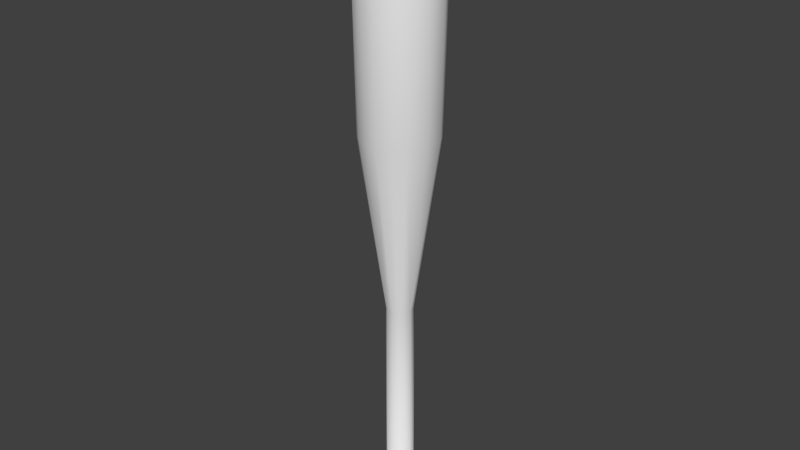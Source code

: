 # Source: baseball_bat_3_lowpoly.blend  (saved by Blender 2.73.0; exported with 4.5.12 LTS)
import bpy
from mathutils import Matrix  # noqa: F401  (used for matrix-valued properties, if any)

bpy.ops.wm.read_factory_settings(use_empty=True)
scene = bpy.context.scene
scene.name = 'Scene'

# ---- collections
col_collection_1 = bpy.data.collections.new('Collection 1'); scene.collection.children.link(col_collection_1)

# ---- world
world_world = bpy.data.worlds.new('World'); scene.world = world_world
world_world.color = (0.05088, 0.05088, 0.05088)
world_world.use_sun_shadow = False
world_world.sun_shadow_jitter_overblur = 0.0
world_world.cycles.sampling_method = 'MANUAL'
world_world.cycles.sample_map_resolution = 256

# ---- meshes
me_cylinder = bpy.data.meshes.new('Cylinder')
me_cylinder.from_pydata([(-5.648e-08, 0.4079, -5.231), (0.07958, 0.4001, -5.231), (0.1561, 0.3768, -5.231), (0.2266, 0.3391, -5.231), (0.2884, 0.2884, -5.231), (0.3391, 0.2266, -5.231), (0.3768, 0.1561, -5.231), (0.4001, 0.07958, -5.231), (0.4079, -1.044e-07, -5.231), (0.4001, -0.07958, -5.231), (0.3768, -0.1561, -5.231), (0.3391, -0.2266, -5.231), (0.2884, -0.2884, -5.231), (0.2266, -0.3391, -5.231), (0.1561, -0.3768, -5.231), (0.07958, -0.4001, -5.231), (-1.894e-07, -0.4079, -5.231), (-0.07958, -0.4001, -5.231), (-0.1561, -0.3768, -5.231), (-0.2266, -0.3391, -5.231), (-0.2884, -0.2884, -5.231), (-0.3391, -0.2266, -5.231), (-0.3768, -0.1561, -5.231), (-0.4001, -0.07958, -5.231), (-0.4079, 2.586e-07, -5.231), (-0.4001, 0.07958, -5.231), (-0.3768, 0.1561, -5.231), (-0.3391, 0.2266, -5.231), (-0.2884, 0.2884, -5.231), (-0.2266, 0.3391, -5.231), (-0.1561, 0.3768, -5.231), (-0.07958, 0.4001, -5.231), (0.1812, 0.4702, -5.068), (0.3809, 0.3239, -5.068), (0.4793, 0.1454, -5.068), (0.4967, -0.05773, -5.068), (0.4119, -0.2903, -5.068), (0.1923, -0.4643, -5.068), (-2.294e-07, -0.4979, -5.068), (-0.2044, -0.4606, -5.068), (-0.4497, -0.2362, -5.067), (-0.4904, 0.1365, -5.069), (-0.3239, 0.3809, -5.068), (-0.1106, 0.4916, -5.068), (0.1638, 0.1739, -4.929), (0.2352, -0.01649, -4.929), (0.169, -0.1608, -4.929), (0.02971, -0.2339, -4.929), (-0.1055, -0.206, -4.929), (-0.2047, -0.117, -4.929), (-0.2296, 0.04104, -4.929), (-0.1529, 0.1795, -4.929), (-0.00501, 0.2332, -4.93), (0.04564, 0.2288, -1.476), (0.1823, 0.1494, -1.478), (0.2346, -0.02328, -1.478), (0.1649, -0.1651, -1.476), (0.04297, -0.2292, -1.481), (-0.09236, -0.2142, -1.471), (-0.179, -0.1468, -1.475), (-0.2288, -0.04539, -1.476), (-0.2078, 0.1113, -1.478), (-0.08916, 0.2156, -1.476), (-0.08127, 0.6992, 4.828), (0.1925, 0.6771, 4.828), (0.3894, 0.5828, 4.828), (0.5439, 0.4474, 4.828), (0.6737, 0.2052, 4.828), (0.701, -1.706e-07, 4.828), (0.6759, -0.1971, 4.825), (0.5478, -0.4424, 4.831), (0.3327, -0.6207, 4.828), (0.07658, -0.6998, 4.825), (-0.1991, -0.6754, 4.831), (-0.4407, -0.549, 4.825), (-0.6184, -0.3368, 4.831), (-0.6998, -0.07658, 4.825), (-0.6754, 0.1991, 4.831), (-0.549, 0.4407, 4.825), (-0.3427, 0.6149, 4.828), (-0.05427, 0.6161, 5.073), (0.1856, 0.59, 5.073), (0.4388, 0.4388, 5.075), (0.5894, 0.1884, 5.072), (0.6139, -0.1195, 5.072), (0.4388, -0.4388, 5.075), (0.1856, -0.59, 5.073), (-0.1126, -0.6128, 5.073), (-0.3934, -0.4794, 5.071), (-0.5442, -0.2909, 5.074), (-0.6171, -0.06078, 5.071), (-0.5905, 0.1791, 5.074), (-0.4794, 0.3934, 5.071), (-0.2859, 0.5484, 5.073), (-1.97e-08, 0.2884, 5.255), (0.05626, 0.2828, 5.255), (0.1104, 0.2664, 5.255), (0.1602, 0.2398, 5.255), (0.2039, 0.2039, 5.255), (0.2398, 0.1602, 5.255), (0.2664, 0.1104, 5.255), (0.2828, 0.05626, 5.255), (0.2884, -6.178e-08, 5.255), (0.2828, -0.05626, 5.255), (0.2664, -0.1104, 5.255), (0.2398, -0.1602, 5.255), (0.2039, -0.2039, 5.255), (0.1602, -0.2398, 5.255), (0.1104, -0.2664, 5.255), (0.05626, -0.2828, 5.255), (-1.137e-07, -0.2884, 5.255), (-0.05626, -0.2828, 5.255), (-0.1104, -0.2664, 5.255), (-0.1602, -0.2398, 5.255), (-0.2039, -0.2039, 5.255), (-0.2398, -0.1602, 5.255), (-0.2664, -0.1104, 5.255), (-0.2828, -0.05626, 5.255), (-0.2884, 1.949e-07, 5.255), (-0.2828, 0.05626, 5.255), (-0.2664, 0.1104, 5.255), (-0.2398, 0.1602, 5.255), (-0.2039, 0.2039, 5.255), (-0.1602, 0.2398, 5.255), (-0.1104, 0.2664, 5.255), (-0.05626, 0.2828, 5.255), (-0.05271, 0.6523, 1.547), (-0.5825, -0.2983, 1.547), (-0.4608, -0.4608, 1.548), (-0.2494, 0.6021, 1.548), (-0.3186, -0.5716, 1.547), (0.6432, -0.1447, 1.544), (-0.4062, 0.5131, 1.547), (-0.1271, -0.6392, 1.548), (0.6295, 0.179, 1.547), (-0.5716, 0.3186, 1.547), (-0.6392, 0.1271, 1.548), (0.5131, 0.4062, 1.547), (0.05734, -0.6521, 1.555), (-0.6523, -0.05271, 1.547), (0.3186, 0.5716, 1.547), (0.1271, 0.6392, 1.548), (0.2983, -0.5825, 1.547), (0.4985, -0.424, 1.547)], [], [(49, 50, 41, 40), (50, 51, 41), (45, 36, 35), (51, 52, 43), (45, 35, 34), (30, 29, 42, 43), (0, 1, 2, 3, 4, 5, 6, 7, 8, 9, 10, 11, 12, 13, 14, 15, 16, 17, 18, 19, 20, 21, 22, 23, 24, 25, 26, 27, 28, 29, 30, 31), (28, 27, 41, 42), (24, 23, 40, 41), (19, 39, 40, 20), (16, 38, 39, 17), (16, 15, 37, 38), (12, 36, 37, 13), (9, 35, 36, 10), (7, 34, 35, 8), (6, 5, 33, 34), (4, 3, 32, 33), (1, 0, 43, 32), (44, 54, 55, 45), (47, 39, 38), (53, 54, 44), (45, 55, 56, 46), (46, 56, 57, 47), (48, 58, 59, 49), (57, 58, 47), (58, 57, 138, 133), (59, 60, 49), (60, 61, 50), (61, 62, 51), (62, 53, 52), (132, 129, 62), (134, 131, 55), (135, 132, 61), (137, 134, 54), (55, 131, 143, 56), (136, 135, 61), (140, 137, 54), (142, 138, 57), (143, 142, 56), (58, 130, 128, 59), (129, 126, 62), (60, 139, 136, 61), (133, 130, 58), (127, 128, 74, 75), (127, 139, 60), (128, 127, 59), (48, 49, 40, 39), (131, 134, 67, 68), (130, 73, 74), (133, 138, 72, 73), (134, 137, 66, 67), (137, 140, 65, 66), (138, 142, 71, 72), (142, 143, 70, 71), (143, 131, 69, 70), (126, 129, 79, 63), (136, 139, 76, 77), (131, 68, 69), (132, 78, 79), (135, 77, 78), (139, 127, 75, 76), (140, 64, 65), (141, 126, 63, 64), (76, 75, 89, 90), (81, 64, 63, 80), (89, 75, 74, 88), (74, 73, 87, 88), (68, 67, 83, 84), (67, 66, 82, 83), (73, 72, 87), (85, 70, 69, 84), (80, 63, 79, 93), (93, 79, 78, 92), (78, 77, 91, 92), (91, 77, 76, 90), (72, 86, 87), (82, 65, 64, 81), (119, 91, 90, 118), (71, 85, 86), (97, 82, 81, 96), (86, 85, 107, 108), (90, 89, 116, 117), (95, 81, 80, 94), (115, 89, 88, 114), (85, 105, 106), (80, 125, 94), (88, 87, 112, 113), (84, 103, 104), (93, 123, 124), (102, 84, 83, 101), (83, 82, 99, 100), (87, 110, 111), (105, 85, 84, 104), (82, 97, 98), (86, 108, 109), (81, 95, 96), (85, 106, 107), (125, 80, 93, 124), (123, 93, 92, 122), (88, 113, 114), (84, 102, 103), (92, 91, 120, 121), (83, 100, 101), (87, 86, 109, 110), (95, 94, 125, 124, 123, 122, 121, 120, 119, 118, 117, 116, 115, 114, 113, 112, 111, 110, 109, 108, 107, 106, 105, 104, 103, 102, 101, 100, 99, 98, 97, 96), (141, 140, 53), (126, 141, 53), (44, 45, 34), (43, 52, 32), (37, 47, 38), (46, 47, 37), (32, 44, 33), (52, 44, 32), (33, 44, 34), (45, 46, 36), (42, 51, 43), (41, 51, 42), (47, 48, 39), (31, 30, 43), (31, 43, 0), (29, 28, 42), (27, 26, 41), (26, 25, 41), (25, 24, 41), (23, 22, 40), (22, 21, 40), (20, 40, 21), (19, 18, 39), (17, 39, 18), (14, 37, 15), (13, 37, 14), (11, 36, 12), (10, 36, 11), (8, 35, 9), (6, 34, 7), (5, 4, 33), (2, 32, 3), (1, 32, 2), (52, 53, 44), (47, 58, 48), (49, 60, 50), (50, 61, 51), (51, 62, 52), (59, 127, 60), (61, 132, 62), (54, 134, 55), (53, 140, 54), (56, 142, 57), (62, 126, 53), (129, 132, 79), (132, 135, 78), (135, 136, 77), (140, 141, 64), (128, 130, 74), (130, 133, 73), (66, 65, 82), (72, 71, 86), (71, 70, 85), (69, 68, 84), (122, 92, 121), (120, 91, 119), (118, 90, 117), (116, 89, 115), (112, 87, 111), (99, 82, 98), (37, 36, 46)])
me_cylinder.polygons.foreach_set('use_smooth', [True] * 166)
me_cylinder.use_remesh_preserve_volume = False
me_cylinder.use_remesh_preserve_attributes = False
me_cylinder.use_mirror_vertex_groups = False
me_cylinder.update()

# ---- objects
ob_cylinder = bpy.data.objects.new('Cylinder', me_cylinder)

# ---- transforms, parenting, visibility, modifiers, constraints
ob_cylinder.location = (0.1782, -0.08485, 3.435)
ob_cylinder.scale = (0.9537, 0.9537, 0.9537)
ob_cylinder.lineart.crease_threshold = 0.0

# ---- collection membership
col_collection_1.objects.link(ob_cylinder)

# ---- scene / render settings (as saved in the file)
scene.frame_start = 1; scene.frame_end = 250; scene.frame_set(1)
scene.render.engine = 'BLENDER_EEVEE_NEXT'
scene.render.resolution_percentage = 50
scene.render.dither_intensity = 0.0
scene.cycles.use_denoising = False
scene.cycles.samples = 10
scene.cycles.sampling_pattern = 'TABULATED_SOBOL'
scene.cycles.light_sampling_threshold = 0.0
scene.cycles.use_adaptive_sampling = False
scene.cycles.use_light_tree = False
scene.cycles.blur_glossy = 0.0
scene.cycles.pixel_filter_type = 'GAUSSIAN'
scene.cycles.sample_clamp_indirect = 0.0
scene.view_settings.view_transform = 'Standard'
bpy.context.view_layer.update()

# ---- added for rendering (the .blend has no active camera and no usable light): camera, sun
cam_auto = bpy.data.cameras.new('AutoCamera')
cam_auto.lens = 50.0
cam_auto.sensor_width = 36.0
cam_auto.clip_end = 1000.0
ob_auto_camera = bpy.data.objects.new('AutoCamera', cam_auto)
scene.collection.objects.link(ob_auto_camera)
ob_auto_camera.location = (9.59493, -11.3845, 10.9792)
ob_auto_camera.rotation_euler = (1.09748, -7.21219e-08, 0.694738)
scene.camera = ob_auto_camera
light_auto_sun = bpy.data.lights.new('AutoSun', 'SUN')
light_auto_sun.energy = 3.0
light_auto_sun.angle = 0.0523599
ob_auto_sun = bpy.data.objects.new('AutoSun', light_auto_sun)
scene.collection.objects.link(ob_auto_sun)
ob_auto_sun.rotation_euler = (0.872665, 0.174533, 0.523599)
bpy.context.view_layer.update()
